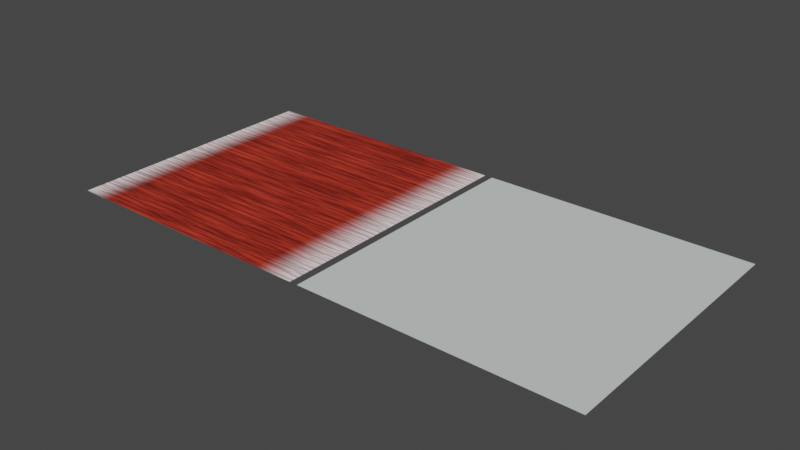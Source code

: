 # Source: TEMPLATE.blend  (saved by Blender 2.93.20; exported with 4.5.12 LTS)
import bpy
from mathutils import Matrix  # noqa: F401  (used for matrix-valued properties, if any)

bpy.ops.wm.read_factory_settings(use_empty=True)
scene = bpy.context.scene
scene.name = 'Scene'

# ---- collections
col_materials = bpy.data.collections.new('Materials'); scene.collection.children.link(col_materials)

# ---- materials (node trees are filled in below, after node groups)
mat_muscle = bpy.data.materials.new('Muscle')
mat_muscle.use_transparent_shadow = False
mat_bone = bpy.data.materials.new('bone')
mat_bone.use_transparent_shadow = False

# ---- material node trees
mat_muscle.use_nodes = True; mat_muscle.node_tree.nodes.clear()
_N = mat_muscle.node_tree.nodes; _L = mat_muscle.node_tree.links
n0 = _N.new('ShaderNodeValToRGB'); n0.name = 'ColorRamp'; n0.location = (-183, 253)
while len(n0.color_ramp.elements) > 1: n0.color_ramp.elements.remove(n0.color_ramp.elements[-1])
n0.color_ramp.elements[0].position = 0.0; n0.color_ramp.elements[0].color = (0.0, 0.0, 0.0, 1.0)
_e = n0.color_ramp.elements.new(0.7424); _e.color = (1.0, 1.0, 1.0, 1.0)
n1 = _N.new('ShaderNodeTexVoronoi'); n1.name = 'Voronoi Texture'; n1.location = (-905, 509)
n1.feature = 'SMOOTH_F1'
n1.inputs[2].default_value = 65.7
n1.inputs[8].default_value = 0.5056
n2 = _N.new('ShaderNodeMix'); n2.name = 'Mix.001'; n2.location = (-403, 300)
n2.data_type = 'RGBA'
n2.blend_type = 'SOFT_LIGHT'
n2.inputs[0].default_value = 1.0
n3 = _N.new('ShaderNodeValToRGB'); n3.name = 'ColorRamp.001'; n3.location = (-716, 68)
while len(n3.color_ramp.elements) > 1: n3.color_ramp.elements.remove(n3.color_ramp.elements[-1])
n3.color_ramp.elements[0].position = 0.1758; n3.color_ramp.elements[0].color = (0.0, 0.0, 0.0, 1.0)
_e = n3.color_ramp.elements.new(1.0); _e.color = (1.0, 1.0, 1.0, 1.0)
n4 = _N.new('ShaderNodeTexNoise'); n4.name = 'Noise Texture'; n4.location = (-917, 81)
n4.noise_dimensions = '2D'
n4.inputs[2].default_value = 144.1
n5 = _N.new('ShaderNodeMapping'); n5.name = 'Mapping'; n5.location = (-1195, 453)
n5.width = 240
n5.inputs[3].default_value = (-0.05, 0.6, -3.3)
n6 = _N.new('ShaderNodeBsdfPrincipled'); n6.name = 'Principled BSDF'; n6.location = (782, 423)
n6.distribution = 'GGX'
n6.subsurface_method = 'BURLEY'
n6.inputs[3].default_value = 1.45
n6.inputs[27].default_value = (0.0, 0.0, 0.0, 1.0)
n6.inputs[28].default_value = 1.0
n7 = _N.new('ShaderNodeOutputMaterial'); n7.name = 'Material Output'; n7.location = (1072, 423)
n8 = _N.new('ShaderNodeMix'); n8.name = 'Mix.002'; n8.location = (534, 454)
n8.data_type = 'RGBA'
n8.inputs[7].default_value = (1.0, 0.8301, 0.8472, 1.0)
n9 = _N.new('ShaderNodeMix'); n9.name = 'Mix'; n9.location = (297, 453)
n9.data_type = 'RGBA'
n9.inputs[6].default_value = (0.6038, 0.04519, 0.02217, 1.0)
n9.inputs[7].default_value = (0.117, 0.004391, 0.001518, 1.0)
n10 = _N.new('ShaderNodeMix'); n10.name = 'Mix.003'; n10.location = (296, 253)
n10.data_type = 'RGBA'
n10.blend_type = 'ADD'
n11 = _N.new('ShaderNodeBump'); n11.name = 'Bump'; n11.location = (533, 252)
n11.invert = True
n11.inputs[0].default_value = 0.2556
n11.inputs[1].default_value = 0.31
n11.inputs[2].default_value = 1.0
n12 = _N.new('ShaderNodeValToRGB'); n12.name = 'ColorRamp.002'; n12.location = (-627, 863)
n12.color_ramp.interpolation = 'EASE'
while len(n12.color_ramp.elements) > 1: n12.color_ramp.elements.remove(n12.color_ramp.elements[-1])
n12.color_ramp.elements[0].position = 0.0; n12.color_ramp.elements[0].color = (1.0, 1.0, 1.0, 1.0)
_e = n12.color_ramp.elements.new(0.1212); _e.color = (0.0, 0.0, 0.0, 1.0)
_e = n12.color_ramp.elements.new(0.8455); _e.color = (0.0, 0.0, 0.0, 1.0)
_e = n12.color_ramp.elements.new(1.0); _e.color = (1.0, 1.0, 1.0, 1.0)
n13 = _N.new('ShaderNodeTexCoord'); n13.name = 'Texture Coordinate'; n13.location = (-1405, 436)
n14 = _N.new('ShaderNodeTexGradient'); n14.name = 'Gradient Texture'; n14.location = (-969, 824)
_L.new(n6.outputs[0], n7.inputs[0])
_L.new(n11.outputs[0], n6.inputs[5])
_L.new(n1.outputs[0], n2.inputs[6])
_L.new(n5.outputs[0], n1.inputs[0])
_L.new(n0.outputs[0], n10.inputs[6])
_L.new(n0.outputs[0], n9.inputs[0])
_L.new(n9.outputs[2], n8.inputs[6])
_L.new(n2.outputs[2], n0.inputs[0])
_L.new(n3.outputs[0], n2.inputs[7])
_L.new(n4.outputs[0], n3.inputs[0])
_L.new(n5.outputs[0], n4.inputs[0])
_L.new(n14.outputs[1], n12.inputs[0])
_L.new(n8.outputs[2], n6.inputs[0])
_L.new(n10.outputs[2], n11.inputs[3])
_L.new(n12.outputs[0], n8.inputs[0])
_L.new(n12.outputs[0], n10.inputs[0])
_L.new(n13.outputs[2], n5.inputs[0])
_L.new(n13.outputs[2], n14.inputs[0])
n7.is_active_output = True
mat_bone.use_nodes = True; mat_bone.node_tree.nodes.clear()
_N = mat_bone.node_tree.nodes; _L = mat_bone.node_tree.links
n0 = _N.new('ShaderNodeBsdfPrincipled'); n0.name = 'Principled BSDF'; n0.location = (10, 300)
n0.distribution = 'GGX'
n0.subsurface_method = 'BURLEY'
n0.inputs[0].default_value = (0.6469, 0.6982, 0.6664, 1.0)
n0.inputs[3].default_value = 1.45
n0.inputs[13].default_value = 0.0
n0.inputs[27].default_value = (0.0, 0.0, 0.0, 1.0)
n0.inputs[28].default_value = 1.0
n1 = _N.new('ShaderNodeOutputMaterial'); n1.name = 'Material Output'; n1.location = (300, 300)
_L.new(n0.outputs[0], n1.inputs[0])
n1.is_active_output = True

# ---- world
world_world = bpy.data.worlds.new('World'); scene.world = world_world
world_world.use_nodes = True; world_world.node_tree.nodes.clear()
_N = world_world.node_tree.nodes; _L = world_world.node_tree.links
n0 = _N.new('ShaderNodeOutputWorld'); n0.name = 'World Output'; n0.location = (300, 300)
n1 = _N.new('ShaderNodeBackground'); n1.name = 'Background'; n1.location = (10, 300)
n1.inputs[0].default_value = (0.05088, 0.05088, 0.05088, 1.0)
_L.new(n1.outputs[0], n0.inputs[0])
n0.is_active_output = True
world_world.color = (0.05088, 0.05088, 0.05088)
world_world.use_sun_shadow = False
world_world.sun_shadow_jitter_overblur = 0.0

# ---- meshes
me_plane_001 = bpy.data.meshes.new('Plane.001')
me_plane_001.from_pydata([(-1.0, -1.0, 0.0), (1.0, -1.0, 0.0), (-1.0, 1.0, 0.0), (1.0, 1.0, 0.0)], [], [(0, 1, 3, 2)])
_uv = me_plane_001.uv_layers.new(name='UVMap')
_uv.uv.foreach_set('vector', [0.0, 0.0, 1.0, 0.0, 1.0, 1.0, 0.0, 1.0])
me_plane_001.materials.append(mat_muscle)
me_plane_001.use_remesh_fix_poles = True
me_plane_001.use_remesh_preserve_attributes = False
me_plane_001.update()
me_plane_002 = bpy.data.meshes.new('Plane.002')
me_plane_002.from_pydata([(-1.0, -1.0, 0.0), (1.0, -1.0, 0.0), (-1.0, 1.0, 0.0), (1.0, 1.0, 0.0)], [], [(0, 1, 3, 2)])
_uv = me_plane_002.uv_layers.new(name='UVMap')
_uv.uv.foreach_set('vector', [0.0, 0.0, 1.0, 0.0, 1.0, 1.0, 0.0, 1.0])
me_plane_002.materials.append(mat_bone)
me_plane_002.use_remesh_fix_poles = True
me_plane_002.use_remesh_preserve_attributes = False
me_plane_002.update()

# ---- objects
ob_muscle_plane = bpy.data.objects.new('Muscle Plane', me_plane_001)
ob_bone_plane = bpy.data.objects.new('Bone Plane', me_plane_002)

# ---- transforms, parenting, visibility, modifiers, constraints
ob_muscle_plane.location = (0.0, 0.0, 0.0)
ob_bone_plane.location = (2.06, 0.0, 0.0)

# ---- collection membership
col_materials.objects.link(ob_muscle_plane)
col_materials.objects.link(ob_bone_plane)

# ---- scene / render settings (as saved in the file)
scene.frame_start = 1; scene.frame_end = 250; scene.frame_set(1)
scene.render.engine = 'BLENDER_EEVEE_NEXT'
scene.cycles.use_denoising = False
scene.cycles.samples = 128
scene.cycles.sampling_pattern = 'TABULATED_SOBOL'
scene.cycles.use_adaptive_sampling = False
scene.cycles.use_light_tree = False
scene.view_settings.view_transform = 'Filmic'
bpy.context.view_layer.update()

# ---- added for rendering (the .blend has no active camera and no usable light): camera, sun
cam_auto = bpy.data.cameras.new('AutoCamera')
cam_auto.lens = 50.0
cam_auto.sensor_width = 36.0
cam_auto.clip_end = 1000.0
ob_auto_camera = bpy.data.objects.new('AutoCamera', cam_auto)
scene.collection.objects.link(ob_auto_camera)
ob_auto_camera.location = (5.21752, -5.02499, 3.35)
ob_auto_camera.rotation_euler = (1.09748, -7.21219e-08, 0.694738)
scene.camera = ob_auto_camera
light_auto_sun = bpy.data.lights.new('AutoSun', 'SUN')
light_auto_sun.energy = 3.0
light_auto_sun.angle = 0.0523599
ob_auto_sun = bpy.data.objects.new('AutoSun', light_auto_sun)
scene.collection.objects.link(ob_auto_sun)
ob_auto_sun.rotation_euler = (0.872665, 0.174533, 0.523599)
bpy.context.view_layer.update()
